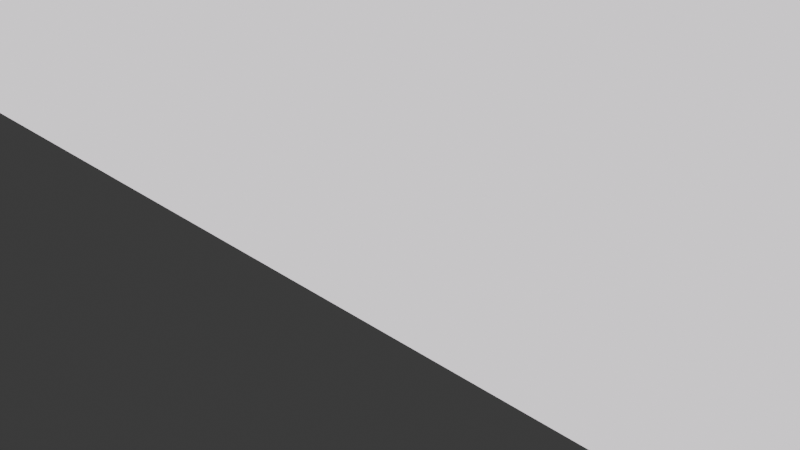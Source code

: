 # Source: goal.blend  (saved by Blender 4.3.34; exported with 4.5.12 LTS)
import bpy
from mathutils import Matrix  # noqa: F401  (used for matrix-valued properties, if any)

bpy.ops.wm.read_factory_settings(use_empty=True)
scene = bpy.context.scene
scene.name = 'Scene'

# ---- collections
col_collection = bpy.data.collections.new('Collection'); scene.collection.children.link(col_collection)

# ---- images (referenced by path relative to the original .blend; pixels are not part of the script)
import os
ASSET_DIR = os.environ.get("B2B_ASSET_DIR", "")  # directory of the original .blend (textures are referenced by path, not embedded)
HERE = os.path.dirname(os.path.abspath(__file__))  # packed textures are extracted next to this script under _unpacked/

def load_image(name, relpath, width, height, colorspace="sRGB"):
    """Load a texture the original file referenced (path relative to the .blend, or extracted next to this script)."""
    p = next((c for c in (os.path.join(HERE, relpath), os.path.join(ASSET_DIR, relpath)) if relpath and os.path.exists(c)), "")
    if p:
        img = bpy.data.images.load(p, check_existing=True)
        img.name = name
    else:  # same state as the original file: an image datablock whose file is absent (Cycles renders it pink)
        img = bpy.data.images.new(name, width, height)
        img.source = "FILE"
        img.filepath = "//" + (relpath or name)
    img.colorspace_settings.name = colorspace
    return img
img_yellow_png_001 = load_image('Yellow.png.001', 'Yellow.png', 1024, 1024, 'sRGB')

# ---- materials (node trees are filled in below, after node groups)
mat_material = bpy.data.materials.new('Material')
mat_material.alpha_threshold = 0.0
mat_material.roughness = 0.5
mat_material.line_color = (0.0, 0.0, 0.0, 1.0)

# ---- material node trees
mat_material.use_nodes = True; mat_material.node_tree.nodes.clear()
_N = mat_material.node_tree.nodes; _L = mat_material.node_tree.links
n0 = _N.new('ShaderNodeOutputMaterial'); n0.name = 'Material Output'; n0.location = (300, 300)
n1 = _N.new('ShaderNodeBsdfPrincipled'); n1.name = 'Principled BSDF'; n1.location = (10, 300)
n1.inputs[3].default_value = 1.45
n1.inputs[28].default_value = 1.0
n2 = _N.new('ShaderNodeTexImage'); n2.name = '画像テクスチャ'; n2.location = (-375, 238)
n2.image = img_yellow_png_001
_L.new(n1.outputs[0], n0.inputs[0])
_L.new(n2.outputs[0], n1.inputs[0])
n0.is_active_output = True

# ---- world
world_world = bpy.data.worlds.new('World'); scene.world = world_world
world_world.use_nodes = True; world_world.node_tree.nodes.clear()
_N = world_world.node_tree.nodes; _L = world_world.node_tree.links
n0 = _N.new('ShaderNodeOutputWorld'); n0.name = 'World Output'; n0.location = (300, 300)
n1 = _N.new('ShaderNodeBackground'); n1.name = 'Background'; n1.location = (10, 300)
n1.inputs[0].default_value = (0.05088, 0.05088, 0.05088, 1.0)
_L.new(n1.outputs[0], n0.inputs[0])
n0.is_active_output = True
world_world.color = (0.05088, 0.05088, 0.05088)
world_world.sun_shadow_jitter_overblur = 0.0

# ---- cameras
cam_camera = bpy.data.cameras.new('Camera')
cam_camera.clip_end = 100.0
cam_camera.ortho_scale = 7.314

# ---- lights
light_light = bpy.data.lights.new('Light', 'POINT')
light_light.energy = 1000.0
light_light.shadow_soft_size = 0.1

# ---- meshes
me_cube = bpy.data.meshes.new('Cube')
me_cube.from_pydata([(4.066, -0.246, 1.0), (4.066, -0.246, -1.0), (-4.066, -0.246, 1.0), (-4.066, -0.246, -1.0), (4.066, 0.246, 1.0), (4.066, 0.246, -1.0), (-4.066, 0.246, 1.0), (-4.066, 0.246, -1.0), (4.066, -0.246, 0.415), (-4.066, 0.246, 0.415), (-4.066, -0.246, 0.415), (4.066, 0.246, 0.415), (1.355, 0.246, -1.0), (-1.355, 0.246, -1.0), (1.355, -0.246, 1.0), (-1.355, -0.246, 1.0), (-1.355, 0.246, 1.0), (1.355, 0.246, 1.0), (-1.355, -0.246, -1.0), (1.355, -0.246, -1.0), (1.355, -0.246, 0.415), (-1.355, -0.246, 0.415), (-1.355, 0.246, 0.415), (1.355, 0.246, 0.415), (-2.71, 5.96e-08, 1.0), (-4.066, 0.0, 0.7075), (2.71, 0.246, 0.7075), (-2.71, 5.96e-08, -1.0), (-2.71, -0.246, 0.7075), (4.066, 0.0, 0.7075), (4.066, 0.0, -0.2925), (-2.71, -0.246, -0.2925), (2.71, 0.246, -0.2925), (-4.066, 0.0, -0.2925), (-2.71, 0.246, -0.2925), (1.355, 0.0, -0.2925), (2.71, -0.246, -0.2925), (-1.355, 2.98e-08, -0.2925), (2.71, -0.246, 0.7075), (0.0, -0.246, 0.7075), (2.71, 0.0, -1.0), (-8.679e-09, 3.558e-09, -1.0), (-2.71, 0.246, 0.7075), (0.0, 0.246, 0.7075), (2.71, 0.0, 1.0), (-8.679e-09, 3.558e-09, 1.0), (-8.679e-09, 3.558e-09, 0.415)], [], [(10, 2, 25), (23, 17, 26), (13, 18, 27), (21, 15, 28), (11, 4, 29), (5, 11, 30), (18, 21, 31), (12, 23, 32), (3, 10, 33), (7, 9, 34), (20, 23, 35), (1, 8, 36), (22, 21, 37), (8, 0, 38), (20, 14, 39), (5, 1, 40), (12, 19, 41), (9, 6, 42), (22, 16, 43), (0, 4, 44), (14, 17, 45), (20, 21, 46), (15, 16, 24), (16, 6, 24), (6, 2, 24), (2, 15, 24), (2, 6, 25), (6, 9, 25), (9, 10, 25), (17, 4, 26), (4, 11, 26), (11, 23, 26), (18, 3, 27), (3, 7, 27), (7, 13, 27), (15, 2, 28), (2, 10, 28), (10, 21, 28), (4, 0, 29), (0, 8, 29), (8, 11, 29), (11, 8, 30), (8, 1, 30), (1, 5, 30), (21, 10, 31), (10, 3, 31), (3, 18, 31), (23, 11, 32), (11, 5, 32), (5, 12, 32), (10, 9, 33), (9, 7, 33), (7, 3, 33), (9, 22, 34), (22, 13, 34), (13, 7, 34), (23, 12, 35), (12, 19, 35), (19, 20, 35), (8, 20, 36), (20, 19, 36), (19, 1, 36), (21, 18, 37), (18, 13, 37), (13, 22, 37), (0, 14, 38), (14, 20, 38), (20, 8, 38), (14, 15, 39), (15, 21, 39), (21, 20, 39), (1, 19, 40), (19, 12, 40), (12, 5, 40), (19, 18, 41), (18, 13, 41), (13, 12, 41), (6, 16, 42), (16, 22, 42), (22, 9, 42), (16, 17, 43), (17, 23, 43), (23, 22, 43), (4, 17, 44), (17, 14, 44), (14, 0, 44), (17, 16, 45), (16, 15, 45), (15, 14, 45), (21, 22, 46), (22, 23, 46), (23, 20, 46), (21, 20, 19, 18)])
_uv = me_cube.uv_layers.new(name='UVMap')
_uv.uv.foreach_set('vector', [0.5519, 0.75, 0.625, 0.75, 0.5884, 0.875, 0.5519, 0.1667, 0.625, 0.1667, 0.5884, 0.2083, 0.125, 0.6667, 0.375, 0.6667, 0.25, 0.7083, 0.5519, 0.6667, 0.625, 0.6667, 0.5884, 0.7083, 0.5519, 0.25, 0.625, 0.25, 0.5884, 0.375, 0.375, 0.25, 0.5519, 0.25, 0.4634, 0.375, 0.375, 0.6667, 0.5519, 0.6667, 0.4634, 0.7083, 0.375, 0.1667, 0.5519, 0.1667, 0.4634, 0.2083, 0.375, 0.75, 0.5519, 0.75, 0.4634, 0.875, 0.375, 0.0, 0.5519, 0.0, 0.4634, 0.04167, 0.0, 0.0, 0.0, 0.0, 0.0, 0.0, 0.375, 0.5, 0.5519, 0.5, 0.4634, 0.5417, 0.0, 0.0, 0.0, 0.0, 0.0, 0.0, 0.5519, 0.5, 0.625, 0.5, 0.5884, 0.5417, 0.5519, 0.5833, 0.625, 0.5833, 0.5884, 0.625, 0.125, 0.5, 0.375, 0.5, 0.25, 0.5417, 0.125, 0.5833, 0.375, 0.5833, 0.25, 0.625, 0.5519, 0.0, 0.625, 0.0, 0.5884, 0.04167, 0.5519, 0.08333, 0.625, 0.08333, 0.5884, 0.125, 0.625, 0.5, 0.875, 0.5, 0.75, 0.5417, 0.625, 0.5833, 0.875, 0.5833, 0.75, 0.625, 0.0, 0.0, 0.0, 0.0, 0.138, 0.02083, 0.625, 0.6667, 0.875, 0.6667, 0.75, 0.7083, 0.875, 0.6667, 0.875, 0.75, 0.75, 0.7083, 0.875, 0.75, 0.625, 0.75, 0.75, 0.7083, 0.625, 0.75, 0.625, 0.6667, 0.75, 0.7083, 0.625, 0.75, 0.625, 1.0, 0.5884, 0.875, 0.625, 1.0, 0.5519, 1.0, 0.5884, 0.875, 0.5519, 1.0, 0.5519, 0.75, 0.5884, 0.875, 0.625, 0.1667, 0.625, 0.25, 0.5884, 0.2083, 0.625, 0.25, 0.5519, 0.25, 0.5884, 0.2083, 0.5519, 0.25, 0.5519, 0.1667, 0.5884, 0.2083, 0.375, 0.6667, 0.375, 0.75, 0.25, 0.7083, 0.375, 0.75, 0.125, 0.75, 0.25, 0.7083, 0.125, 0.75, 0.125, 0.6667, 0.25, 0.7083, 0.625, 0.6667, 0.625, 0.75, 0.5884, 0.7083, 0.625, 0.75, 0.5519, 0.75, 0.5884, 0.7083, 0.5519, 0.75, 0.5519, 0.6667, 0.5884, 0.7083, 0.625, 0.25, 0.625, 0.5, 0.5884, 0.375, 0.625, 0.5, 0.5519, 0.5, 0.5884, 0.375, 0.5519, 0.5, 0.5519, 0.25, 0.5884, 0.375, 0.5519, 0.25, 0.5519, 0.5, 0.4634, 0.375, 0.5519, 0.5, 0.375, 0.5, 0.4634, 0.375, 0.375, 0.5, 0.375, 0.25, 0.4634, 0.375, 0.5519, 0.6667, 0.5519, 0.75, 0.4634, 0.7083, 0.5519, 0.75, 0.375, 0.75, 0.4634, 0.7083, 0.375, 0.75, 0.375, 0.6667, 0.4634, 0.7083, 0.5519, 0.1667, 0.5519, 0.25, 0.4634, 0.2083, 0.5519, 0.25, 0.375, 0.25, 0.4634, 0.2083, 0.375, 0.25, 0.375, 0.1667, 0.4634, 0.2083, 0.5519, 0.75, 0.5519, 1.0, 0.4634, 0.875, 0.5519, 1.0, 0.375, 1.0, 0.4634, 0.875, 0.375, 1.0, 0.375, 0.75, 0.4634, 0.875, 0.5519, 0.0, 0.5519, 0.08333, 0.4634, 0.04167, 0.5519, 0.08333, 0.375, 0.08333, 0.4634, 0.04167, 0.375, 0.08333, 0.375, 0.0, 0.4634, 0.04167, 0.0, 0.0, 0.0, 0.0, 0.0, 0.0, 0.0, 0.0, 0.0, 0.0, 0.0, 0.0, 0.0, 0.0, 0.0, 0.0, 0.0, 0.0, 0.5519, 0.5, 0.5519, 0.5833, 0.4634, 0.5417, 0.5519, 0.5833, 0.375, 0.5833, 0.4634, 0.5417, 0.375, 0.5833, 0.375, 0.5, 0.4634, 0.5417, 0.0, 0.0, 0.0, 0.0, 0.0, 0.0, 0.0, 0.0, 0.0, 0.0, 0.0, 0.0, 0.0, 0.0, 0.0, 0.0, 0.0, 0.0, 0.625, 0.5, 0.625, 0.5833, 0.5884, 0.5417, 0.625, 0.5833, 0.5519, 0.5833, 0.5884, 0.5417, 0.5519, 0.5833, 0.5519, 0.5, 0.5884, 0.5417, 0.625, 0.5833, 0.625, 0.6667, 0.5884, 0.625, 0.625, 0.6667, 0.5519, 0.6667, 0.5884, 0.625, 0.5519, 0.6667, 0.5519, 0.5833, 0.5884, 0.625, 0.375, 0.5, 0.375, 0.5833, 0.25, 0.5417, 0.375, 0.5833, 0.125, 0.5833, 0.25, 0.5417, 0.125, 0.5833, 0.125, 0.5, 0.25, 0.5417, 0.375, 0.5833, 0.375, 0.6667, 0.25, 0.625, 0.375, 0.6667, 0.125, 0.6667, 0.25, 0.625, 0.125, 0.6667, 0.125, 0.5833, 0.25, 0.625, 0.625, 0.0, 0.625, 0.08333, 0.5884, 0.04167, 0.625, 0.08333, 0.5519, 0.08333, 0.5884, 0.04167, 0.5519, 0.08333, 0.5519, 0.0, 0.5884, 0.04167, 0.625, 0.08333, 0.625, 0.1667, 0.5884, 0.125, 0.625, 0.1667, 0.5519, 0.1667, 0.5884, 0.125, 0.5519, 0.1667, 0.5519, 0.08333, 0.5884, 0.125, 0.875, 0.5, 0.875, 0.5833, 0.75, 0.5417, 0.875, 0.5833, 0.625, 0.5833, 0.75, 0.5417, 0.625, 0.5833, 0.625, 0.5, 0.75, 0.5417, 0.875, 0.5833, 0.875, 0.6667, 0.75, 0.625, 0.875, 0.6667, 0.625, 0.6667, 0.75, 0.625, 0.625, 0.6667, 0.625, 0.5833, 0.75, 0.625, 0.0, 0.0, 0.5519, 0.08333, 0.138, 0.02083, 0.5519, 0.08333, 0.0, 0.0, 0.138, 0.02083, 0.0, 0.0, 0.0, 0.0, 0.138, 0.02083, 0.0, 0.0, 0.0, 0.0, 0.0, 0.0, 0.0, 0.0])
me_cube.materials.append(mat_material)
me_cube.use_mirror_vertex_groups = False
me_cube.update()

# ---- objects
ob_cube = bpy.data.objects.new('Cube', me_cube)
ob_light = bpy.data.objects.new('Light', light_light)
ob_camera = bpy.data.objects.new('Camera', cam_camera)

# ---- transforms, parenting, visibility, modifiers, constraints
ob_cube.location = (0.0, 0.0, 7.848)
ob_cube.scale = (1.753, 7.129, 7.686)
ob_cube.lock_rotations_4d = False
ob_cube.empty_display_type = 'ARROWS'
ob_cube.lineart.crease_threshold = 0.0
ob_light.location = (4.076, 1.005, 5.904)
ob_light.rotation_euler = (0.6503, 0.05522, 1.866)
ob_light.lock_rotations_4d = False
ob_light.empty_display_type = 'ARROWS'
ob_light.color = (0.0, 0.0, 0.0, 0.0)
ob_light.lineart.crease_threshold = 0.0
ob_camera.location = (7.359, -6.926, 4.958)
ob_camera.rotation_euler = (1.109, 0.0, 0.8149)
ob_camera.lock_rotations_4d = False
ob_camera.empty_display_type = 'ARROWS'
ob_camera.color = (0.0, 0.0, 0.0, 0.0)
ob_camera.display_type = 'WIRE'
ob_camera.lineart.crease_threshold = 0.0

# ---- collection membership
col_collection.objects.link(ob_cube)
col_collection.objects.link(ob_light)
col_collection.objects.link(ob_camera)

# ---- scene / render settings (as saved in the file)
scene.camera = ob_camera
scene.frame_start = 1; scene.frame_end = 250; scene.frame_set(1)
scene.render.engine = 'BLENDER_EEVEE_NEXT'
bpy.context.view_layer.update()
